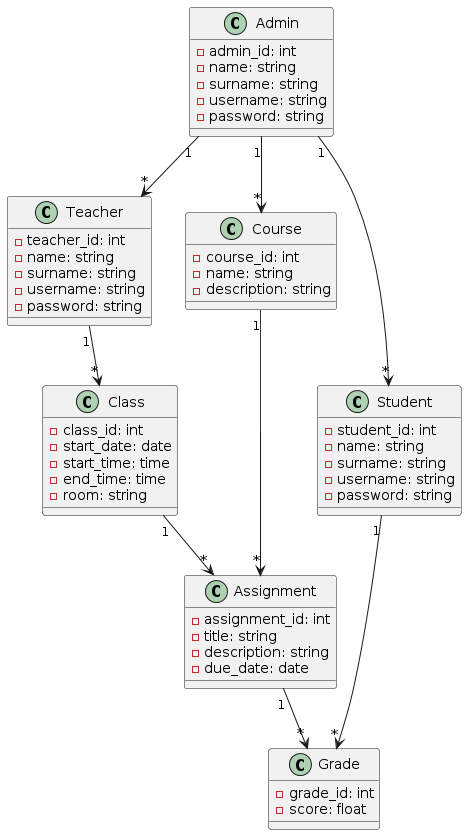

The diagram above was rendered by PlantUML. Its source (embedded in the PNG):
@startuml
class Admin {
  - admin_id: int
  - name: string
  - surname: string
  - username: string
  - password: string
}

class Teacher {
  - teacher_id: int
  - name: string
  - surname: string
  - username: string
  - password: string
}

class Student {
  - student_id: int
  - name: string
  - surname: string
  - username: string
  - password: string
}

class Course {
  - course_id: int
  - name: string
  - description: string
}

class Class {
  - class_id: int
  - start_date: date
  - start_time: time
  - end_time: time
  - room: string
}

class Assignment {
  - assignment_id: int
  - title: string
  - description: string
  - due_date: date
}

class Grade {
  - grade_id: int
  - score: float
}

Admin "1" --> "*" Teacher
Admin "1" --> "*" Student
Admin "1" --> "*" Course
Teacher "1" --> "*" Class
Student "1" --> "*" Grade
Class "1" --> "*" Assignment
Assignment "1" --> "*" Grade
Course "1" --> "*" Assignment
@enduml